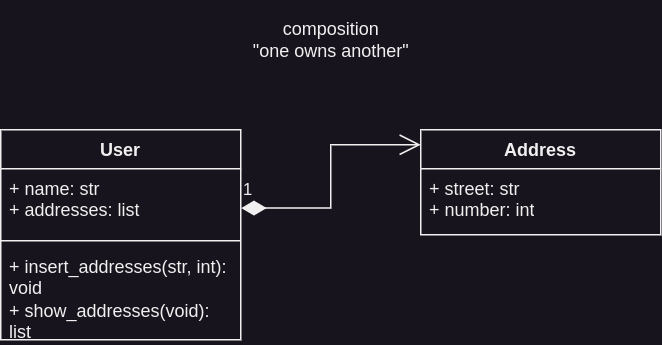

The diagram above was exported from draw.io. Its source (the exported page's mxGraphModel, read from the mxfile embedded in the PNG):
<mxGraphModel dx="819" dy="1582" grid="1" gridSize="10" guides="1" tooltips="1" connect="1" arrows="1" fold="1" page="1" pageScale="1" pageWidth="850" pageHeight="1100" math="0" shadow="0">
  <root>
    <mxCell id="0" />
    <mxCell id="1" parent="0" />
    <mxCell id="2" value="User" style="swimlane;fontStyle=1;align=center;verticalAlign=top;childLayout=stackLayout;horizontal=1;startSize=26;horizontalStack=0;resizeParent=1;resizeParentMax=0;resizeLast=0;collapsible=1;marginBottom=0;whiteSpace=wrap;html=1;" vertex="1" parent="1">
      <mxGeometry x="40" y="600" width="160" height="140" as="geometry" />
    </mxCell>
    <mxCell id="3" value="+ name: str&lt;br&gt;+ addresses: list" style="text;strokeColor=none;fillColor=none;align=left;verticalAlign=top;spacingLeft=4;spacingRight=4;overflow=hidden;rotatable=0;points=[[0,0.5],[1,0.5]];portConstraint=eastwest;whiteSpace=wrap;html=1;" vertex="1" parent="2">
      <mxGeometry y="26" width="160" height="44" as="geometry" />
    </mxCell>
    <mxCell id="4" value="" style="line;strokeWidth=1;fillColor=none;align=left;verticalAlign=middle;spacingTop=-1;spacingLeft=3;spacingRight=3;rotatable=0;labelPosition=right;points=[];portConstraint=eastwest;strokeColor=inherit;" vertex="1" parent="2">
      <mxGeometry y="70" width="160" height="8" as="geometry" />
    </mxCell>
    <mxCell id="5" value="+&amp;nbsp;insert_addresses(str, int): void&lt;br&gt;+ show_addresses(void): list&lt;span style=&quot;background-color: initial;&quot;&gt;&lt;br&gt;&lt;/span&gt;" style="text;strokeColor=none;fillColor=none;align=left;verticalAlign=top;spacingLeft=4;spacingRight=4;overflow=hidden;rotatable=0;points=[[0,0.5],[1,0.5]];portConstraint=eastwest;whiteSpace=wrap;html=1;" vertex="1" parent="2">
      <mxGeometry y="78" width="160" height="62" as="geometry" />
    </mxCell>
    <mxCell id="6" value="Address" style="swimlane;fontStyle=1;align=center;verticalAlign=top;childLayout=stackLayout;horizontal=1;startSize=26;horizontalStack=0;resizeParent=1;resizeParentMax=0;resizeLast=0;collapsible=1;marginBottom=0;whiteSpace=wrap;html=1;" vertex="1" parent="1">
      <mxGeometry x="320" y="600" width="160" height="70" as="geometry" />
    </mxCell>
    <mxCell id="7" value="+ street: str&lt;br&gt;+ number: int" style="text;strokeColor=none;fillColor=none;align=left;verticalAlign=top;spacingLeft=4;spacingRight=4;overflow=hidden;rotatable=0;points=[[0,0.5],[1,0.5]];portConstraint=eastwest;whiteSpace=wrap;html=1;" vertex="1" parent="6">
      <mxGeometry y="26" width="160" height="44" as="geometry" />
    </mxCell>
    <mxCell id="8" value="1" style="endArrow=open;html=1;endSize=12;startArrow=diamondThin;startSize=14;startFill=1;edgeStyle=orthogonalEdgeStyle;align=left;verticalAlign=bottom;rounded=0;entryX=0;entryY=0.143;entryDx=0;entryDy=0;entryPerimeter=0;exitX=1.002;exitY=0.596;exitDx=0;exitDy=0;exitPerimeter=0;" edge="1" source="3" target="6" parent="1">
      <mxGeometry x="-1" y="3" relative="1" as="geometry">
        <mxPoint x="200" y="650" as="sourcePoint" />
        <mxPoint x="350" y="650" as="targetPoint" />
      </mxGeometry>
    </mxCell>
    <mxCell id="9" value="&lt;p style=&quot;font-size: 12px;&quot;&gt;&lt;span style=&quot;font-weight: normal; font-size: 12px;&quot;&gt;&lt;font style=&quot;font-size: 12px;&quot;&gt;composition&lt;br style=&quot;font-size: 12px;&quot;&gt;&lt;/font&gt;&lt;/span&gt;&lt;span style=&quot;font-weight: normal; background-color: initial; font-size: 12px;&quot;&gt;&quot;one owns another&quot;&lt;/span&gt;&lt;/p&gt;" style="text;strokeColor=none;fillColor=none;html=1;fontSize=12;fontStyle=1;verticalAlign=middle;align=center;" vertex="1" parent="1">
      <mxGeometry x="200" y="520" width="120" height="40" as="geometry" />
    </mxCell>
  </root>
</mxGraphModel>